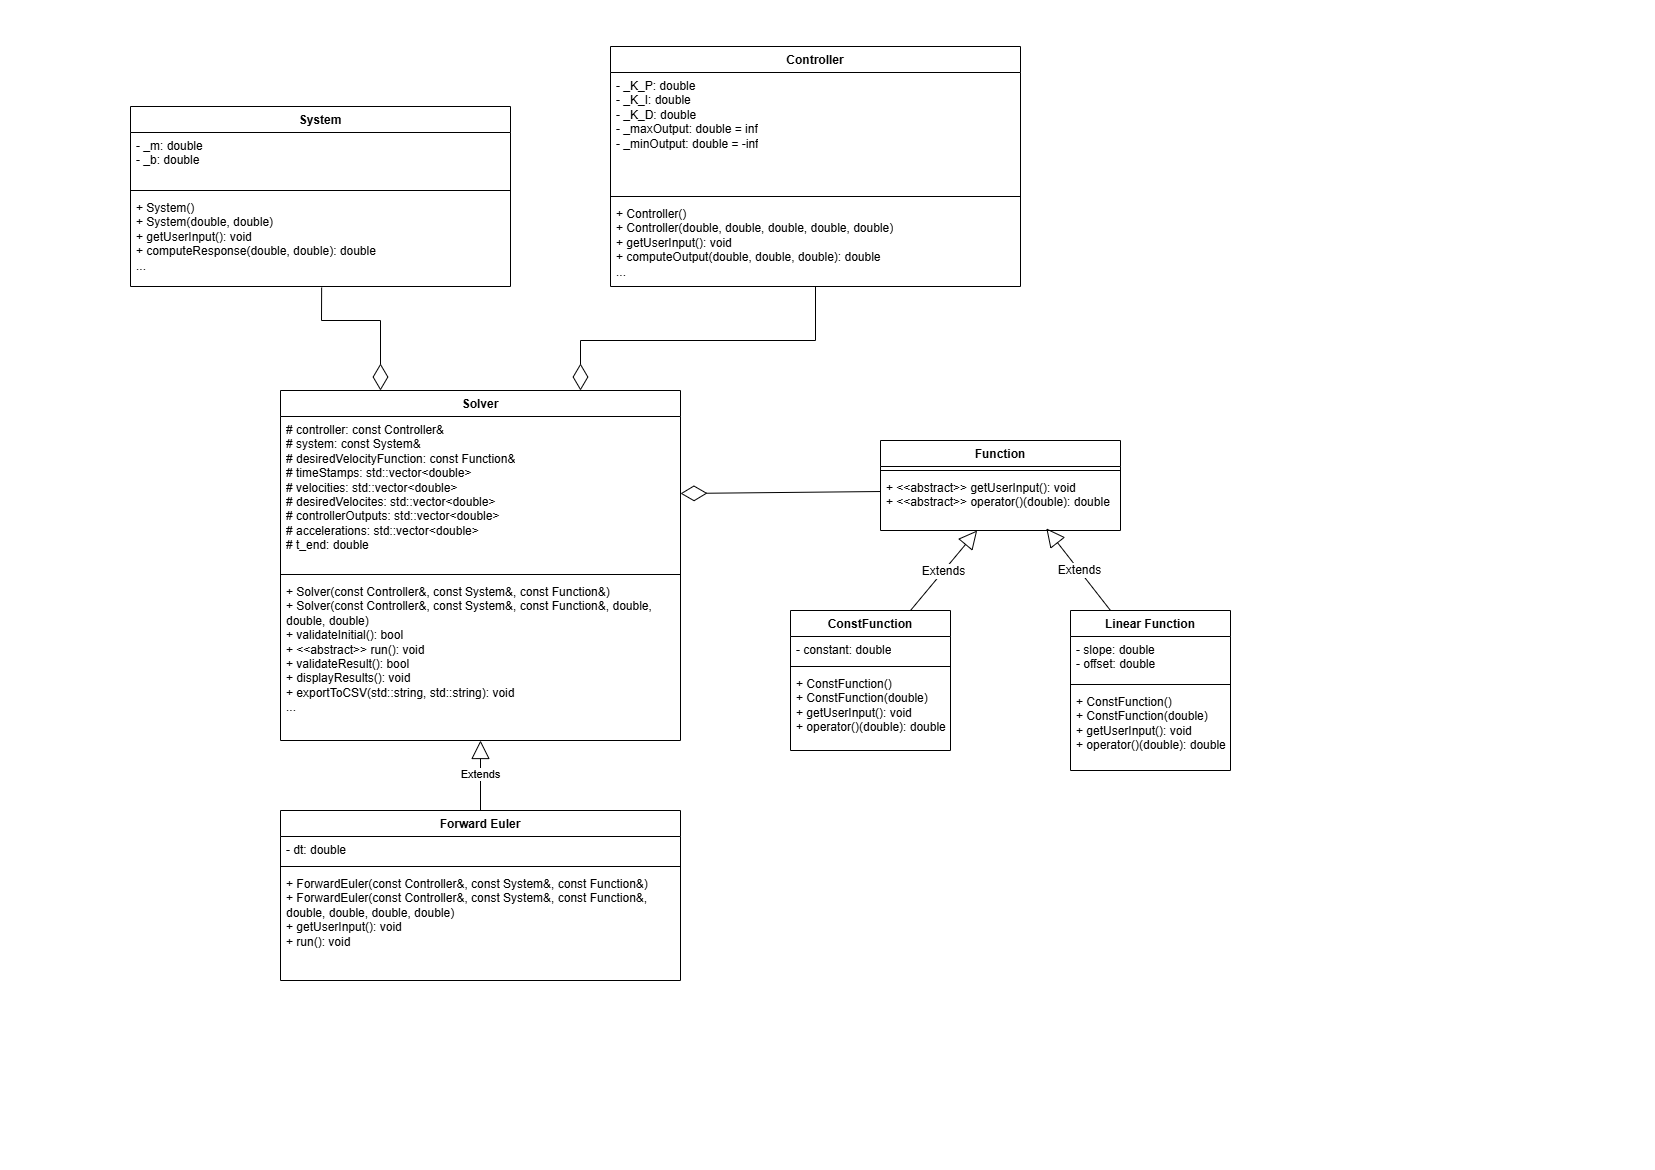

The diagram above was exported from draw.io. Its source (the exported page's mxGraphModel, read from the mxfile embedded in the PNG):
<mxGraphModel dx="2580" dy="1549" grid="1" gridSize="10" guides="1" tooltips="1" connect="1" arrows="1" fold="1" page="1" pageScale="1" pageWidth="827" pageHeight="1169" math="0" shadow="0">
  <root>
    <mxCell id="0" />
    <mxCell id="1" parent="0" />
    <mxCell id="tkdTm_HXWT9xxOKf0EBU-1" value="System" style="swimlane;fontStyle=1;align=center;verticalAlign=top;childLayout=stackLayout;horizontal=1;startSize=26;horizontalStack=0;resizeParent=1;resizeParentMax=0;resizeLast=0;collapsible=1;marginBottom=0;whiteSpace=wrap;html=1;" parent="1" vertex="1">
      <mxGeometry x="130" y="106" width="380" height="180" as="geometry" />
    </mxCell>
    <mxCell id="tkdTm_HXWT9xxOKf0EBU-2" value="- _m: double&lt;div&gt;- _b: double&lt;/div&gt;" style="text;strokeColor=none;fillColor=none;align=left;verticalAlign=top;spacingLeft=4;spacingRight=4;overflow=hidden;rotatable=0;points=[[0,0.5],[1,0.5]];portConstraint=eastwest;whiteSpace=wrap;html=1;" parent="tkdTm_HXWT9xxOKf0EBU-1" vertex="1">
      <mxGeometry y="26" width="380" height="54" as="geometry" />
    </mxCell>
    <mxCell id="tkdTm_HXWT9xxOKf0EBU-3" value="" style="line;strokeWidth=1;fillColor=none;align=left;verticalAlign=middle;spacingTop=-1;spacingLeft=3;spacingRight=3;rotatable=0;labelPosition=right;points=[];portConstraint=eastwest;strokeColor=inherit;" parent="tkdTm_HXWT9xxOKf0EBU-1" vertex="1">
      <mxGeometry y="80" width="380" height="8" as="geometry" />
    </mxCell>
    <mxCell id="tkdTm_HXWT9xxOKf0EBU-4" value="&lt;div&gt;+ System()&lt;br&gt;+ System(double, double)&lt;/div&gt;&lt;div&gt;&lt;div&gt;+ getUserInput(): void&lt;/div&gt;&lt;/div&gt;&lt;div&gt;&lt;span style=&quot;background-color: transparent; color: light-dark(rgb(0, 0, 0), rgb(255, 255, 255));&quot;&gt;+ computeResponse(double, double): double&lt;br&gt;...&lt;/span&gt;&lt;/div&gt;&lt;div&gt;&lt;span style=&quot;background-color: transparent; color: light-dark(rgb(0, 0, 0), rgb(255, 255, 255));&quot;&gt;&lt;br&gt;&lt;/span&gt;&lt;/div&gt;" style="text;strokeColor=none;fillColor=none;align=left;verticalAlign=top;spacingLeft=4;spacingRight=4;overflow=hidden;rotatable=0;points=[[0,0.5],[1,0.5]];portConstraint=eastwest;whiteSpace=wrap;html=1;" parent="tkdTm_HXWT9xxOKf0EBU-1" vertex="1">
      <mxGeometry y="88" width="380" height="92" as="geometry" />
    </mxCell>
    <mxCell id="tkdTm_HXWT9xxOKf0EBU-5" value="Controller" style="swimlane;fontStyle=1;align=center;verticalAlign=top;childLayout=stackLayout;horizontal=1;startSize=26;horizontalStack=0;resizeParent=1;resizeParentMax=0;resizeLast=0;collapsible=1;marginBottom=0;whiteSpace=wrap;html=1;" parent="1" vertex="1">
      <mxGeometry x="610" y="46" width="410" height="240" as="geometry" />
    </mxCell>
    <mxCell id="tkdTm_HXWT9xxOKf0EBU-6" value="- _K_P: double&lt;br&gt;- _K_I: double&lt;div&gt;- _K_D: double&lt;/div&gt;&lt;div&gt;- _maxOutput: double = inf&lt;/div&gt;&lt;div&gt;- _minOutput: double = -inf&lt;/div&gt;&lt;div&gt;&lt;div&gt;&lt;br&gt;&lt;/div&gt;&lt;/div&gt;" style="text;strokeColor=none;fillColor=none;align=left;verticalAlign=top;spacingLeft=4;spacingRight=4;overflow=hidden;rotatable=0;points=[[0,0.5],[1,0.5]];portConstraint=eastwest;whiteSpace=wrap;html=1;" parent="tkdTm_HXWT9xxOKf0EBU-5" vertex="1">
      <mxGeometry y="26" width="410" height="120" as="geometry" />
    </mxCell>
    <mxCell id="tkdTm_HXWT9xxOKf0EBU-7" value="" style="line;strokeWidth=1;fillColor=none;align=left;verticalAlign=middle;spacingTop=-1;spacingLeft=3;spacingRight=3;rotatable=0;labelPosition=right;points=[];portConstraint=eastwest;strokeColor=inherit;" parent="tkdTm_HXWT9xxOKf0EBU-5" vertex="1">
      <mxGeometry y="146" width="410" height="8" as="geometry" />
    </mxCell>
    <mxCell id="tkdTm_HXWT9xxOKf0EBU-8" value="&lt;div&gt;+ Controller()&lt;br&gt;+ Controller(double, double, double, double, double)&lt;/div&gt;&lt;div&gt;+ getUserInput(): void&lt;/div&gt;+ computeOutput(double, double, double): double&lt;div&gt;...&lt;/div&gt;" style="text;strokeColor=none;fillColor=none;align=left;verticalAlign=top;spacingLeft=4;spacingRight=4;overflow=hidden;rotatable=0;points=[[0,0.5],[1,0.5]];portConstraint=eastwest;whiteSpace=wrap;html=1;" parent="tkdTm_HXWT9xxOKf0EBU-5" vertex="1">
      <mxGeometry y="154" width="410" height="86" as="geometry" />
    </mxCell>
    <mxCell id="tkdTm_HXWT9xxOKf0EBU-21" value="Solver" style="swimlane;fontStyle=1;align=center;verticalAlign=top;childLayout=stackLayout;horizontal=1;startSize=26;horizontalStack=0;resizeParent=1;resizeParentMax=0;resizeLast=0;collapsible=1;marginBottom=0;whiteSpace=wrap;html=1;" parent="1" vertex="1">
      <mxGeometry x="280" y="390" width="400" height="350" as="geometry" />
    </mxCell>
    <mxCell id="tkdTm_HXWT9xxOKf0EBU-22" value="&lt;div&gt;&lt;span style=&quot;background-color: transparent; color: light-dark(rgb(0, 0, 0), rgb(255, 255, 255));&quot;&gt;# controller: const Controller&amp;amp;&lt;/span&gt;&lt;/div&gt;&lt;div&gt;# system: const System&amp;amp;&lt;/div&gt;&lt;div&gt;# desiredVelocityFunction: const Function&amp;amp;&lt;/div&gt;# timeStamps: std::vector&amp;lt;double&amp;gt;&lt;div&gt;# velocities:&lt;span style=&quot;background-color: transparent; color: light-dark(rgb(0, 0, 0), rgb(255, 255, 255));&quot;&gt;&amp;nbsp;std::vector&amp;lt;double&amp;gt;&lt;/span&gt;&lt;/div&gt;&lt;div&gt;# desiredVelocites: std::vector&amp;lt;double&amp;gt;&lt;div&gt;# controllerOutputs:&lt;span style=&quot;background-color: transparent; color: light-dark(rgb(0, 0, 0), rgb(255, 255, 255));&quot;&gt;&amp;nbsp;std::vector&amp;lt;double&amp;gt;&lt;/span&gt;&lt;/div&gt;&lt;/div&gt;&lt;div&gt;# accelerations: std::vector&amp;lt;double&amp;gt;&lt;/div&gt;&lt;div&gt;# t_end: double&lt;/div&gt;" style="text;strokeColor=none;fillColor=none;align=left;verticalAlign=top;spacingLeft=4;spacingRight=4;overflow=hidden;rotatable=0;points=[[0,0.5],[1,0.5]];portConstraint=eastwest;whiteSpace=wrap;html=1;" parent="tkdTm_HXWT9xxOKf0EBU-21" vertex="1">
      <mxGeometry y="26" width="400" height="154" as="geometry" />
    </mxCell>
    <mxCell id="tkdTm_HXWT9xxOKf0EBU-23" value="" style="line;strokeWidth=1;fillColor=none;align=left;verticalAlign=middle;spacingTop=-1;spacingLeft=3;spacingRight=3;rotatable=0;labelPosition=right;points=[];portConstraint=eastwest;strokeColor=inherit;" parent="tkdTm_HXWT9xxOKf0EBU-21" vertex="1">
      <mxGeometry y="180" width="400" height="8" as="geometry" />
    </mxCell>
    <mxCell id="tkdTm_HXWT9xxOKf0EBU-24" value="&lt;div&gt;&lt;span style=&quot;background-color: initial;&quot;&gt;+ Solver(const Controller&amp;amp;, const System&amp;amp;, const Function&amp;amp;)&lt;br&gt;&lt;/span&gt;&lt;/div&gt;+ Solver(const Controller&amp;amp;, const System&amp;amp;, const Function&amp;amp;, double, double, double)&lt;br&gt;&lt;div&gt;&lt;span style=&quot;background-color: transparent; color: light-dark(rgb(0, 0, 0), rgb(255, 255, 255));&quot;&gt;+ validateInitial(): bool&lt;/span&gt;&lt;/div&gt;&lt;div&gt;+ &amp;lt;&amp;lt;abstract&amp;gt;&amp;gt; run(): void&lt;/div&gt;&lt;div&gt;+ validateResult(): bool&lt;/div&gt;&lt;div&gt;+ displayResults(): void&lt;/div&gt;&lt;div&gt;+ exportToCSV(std::string, std::string): void&lt;/div&gt;&lt;div&gt;...&lt;/div&gt;" style="text;strokeColor=none;fillColor=none;align=left;verticalAlign=top;spacingLeft=4;spacingRight=4;overflow=hidden;rotatable=0;points=[[0,0.5],[1,0.5]];portConstraint=eastwest;whiteSpace=wrap;html=1;" parent="tkdTm_HXWT9xxOKf0EBU-21" vertex="1">
      <mxGeometry y="188" width="400" height="162" as="geometry" />
    </mxCell>
    <mxCell id="tkdTm_HXWT9xxOKf0EBU-33" value="" style="endArrow=diamondThin;endFill=0;endSize=24;html=1;rounded=0;entryX=0.75;entryY=0;entryDx=0;entryDy=0;" parent="1" source="tkdTm_HXWT9xxOKf0EBU-8" target="tkdTm_HXWT9xxOKf0EBU-21" edge="1">
      <mxGeometry width="160" relative="1" as="geometry">
        <mxPoint x="820" y="310" as="sourcePoint" />
        <mxPoint x="815" y="350" as="targetPoint" />
        <Array as="points">
          <mxPoint x="815" y="340" />
          <mxPoint x="580" y="340" />
        </Array>
      </mxGeometry>
    </mxCell>
    <mxCell id="tkdTm_HXWT9xxOKf0EBU-40" value="Extends" style="endArrow=block;endSize=16;endFill=0;html=1;rounded=0;exitX=0.5;exitY=0;exitDx=0;exitDy=0;" parent="1" source="Iid1gZr_vrMCAkBMqr9Y-4" target="tkdTm_HXWT9xxOKf0EBU-24" edge="1">
      <mxGeometry width="160" relative="1" as="geometry">
        <mxPoint x="490.0000000000002" y="789.9999999999998" as="sourcePoint" />
        <mxPoint x="500" y="690" as="targetPoint" />
      </mxGeometry>
    </mxCell>
    <mxCell id="Iid1gZr_vrMCAkBMqr9Y-2" value="" style="endArrow=diamondThin;endFill=0;endSize=24;html=1;rounded=0;exitX=0.503;exitY=1.011;exitDx=0;exitDy=0;exitPerimeter=0;entryX=0.25;entryY=0;entryDx=0;entryDy=0;" parent="1" source="tkdTm_HXWT9xxOKf0EBU-4" target="tkdTm_HXWT9xxOKf0EBU-21" edge="1">
      <mxGeometry width="160" relative="1" as="geometry">
        <mxPoint x="320" y="300" as="sourcePoint" />
        <mxPoint x="380" y="350" as="targetPoint" />
        <Array as="points">
          <mxPoint x="321" y="320" />
          <mxPoint x="380" y="320" />
        </Array>
      </mxGeometry>
    </mxCell>
    <mxCell id="Iid1gZr_vrMCAkBMqr9Y-4" value="Forward Euler" style="swimlane;fontStyle=1;align=center;verticalAlign=top;childLayout=stackLayout;horizontal=1;startSize=26;horizontalStack=0;resizeParent=1;resizeParentMax=0;resizeLast=0;collapsible=1;marginBottom=0;whiteSpace=wrap;html=1;" parent="1" vertex="1">
      <mxGeometry x="280" y="810" width="400" height="170" as="geometry" />
    </mxCell>
    <mxCell id="Iid1gZr_vrMCAkBMqr9Y-5" value="- dt: double" style="text;strokeColor=none;fillColor=none;align=left;verticalAlign=top;spacingLeft=4;spacingRight=4;overflow=hidden;rotatable=0;points=[[0,0.5],[1,0.5]];portConstraint=eastwest;whiteSpace=wrap;html=1;" parent="Iid1gZr_vrMCAkBMqr9Y-4" vertex="1">
      <mxGeometry y="26" width="400" height="26" as="geometry" />
    </mxCell>
    <mxCell id="Iid1gZr_vrMCAkBMqr9Y-6" value="" style="line;strokeWidth=1;fillColor=none;align=left;verticalAlign=middle;spacingTop=-1;spacingLeft=3;spacingRight=3;rotatable=0;labelPosition=right;points=[];portConstraint=eastwest;strokeColor=inherit;" parent="Iid1gZr_vrMCAkBMqr9Y-4" vertex="1">
      <mxGeometry y="52" width="400" height="8" as="geometry" />
    </mxCell>
    <mxCell id="Iid1gZr_vrMCAkBMqr9Y-7" value="+ ForwardEuler(const Controller&amp;amp;, const System&amp;amp;, const Function&amp;amp;)&lt;div&gt;+ ForwardEuler(const Controller&amp;amp;, const System&amp;amp;, const Function&amp;amp;, double, double, double, double)&lt;/div&gt;&lt;div&gt;+ getUserInput(): void&lt;br&gt;&lt;div&gt;+ run(): void&lt;/div&gt;&lt;/div&gt;" style="text;strokeColor=none;fillColor=none;align=left;verticalAlign=top;spacingLeft=4;spacingRight=4;overflow=hidden;rotatable=0;points=[[0,0.5],[1,0.5]];portConstraint=eastwest;whiteSpace=wrap;html=1;" parent="Iid1gZr_vrMCAkBMqr9Y-4" vertex="1">
      <mxGeometry y="60" width="400" height="110" as="geometry" />
    </mxCell>
    <mxCell id="FLlEVU0yU6Uz3dPbhja0-1" value="Function" style="swimlane;fontStyle=1;align=center;verticalAlign=top;childLayout=stackLayout;horizontal=1;startSize=26;horizontalStack=0;resizeParent=1;resizeParentMax=0;resizeLast=0;collapsible=1;marginBottom=0;whiteSpace=wrap;html=1;" vertex="1" parent="1">
      <mxGeometry x="880" y="440" width="240" height="90" as="geometry" />
    </mxCell>
    <mxCell id="FLlEVU0yU6Uz3dPbhja0-3" value="" style="line;strokeWidth=1;fillColor=none;align=left;verticalAlign=middle;spacingTop=-1;spacingLeft=3;spacingRight=3;rotatable=0;labelPosition=right;points=[];portConstraint=eastwest;strokeColor=inherit;" vertex="1" parent="FLlEVU0yU6Uz3dPbhja0-1">
      <mxGeometry y="26" width="240" height="8" as="geometry" />
    </mxCell>
    <mxCell id="FLlEVU0yU6Uz3dPbhja0-4" value="+ &amp;lt;&amp;lt;abstract&amp;gt;&amp;gt; getUserInput(): void&lt;br&gt;+ &amp;lt;&amp;lt;abstract&amp;gt;&amp;gt; operator()(double): double" style="text;strokeColor=none;fillColor=none;align=left;verticalAlign=top;spacingLeft=4;spacingRight=4;overflow=hidden;rotatable=0;points=[[0,0.5],[1,0.5]];portConstraint=eastwest;whiteSpace=wrap;html=1;" vertex="1" parent="FLlEVU0yU6Uz3dPbhja0-1">
      <mxGeometry y="34" width="240" height="56" as="geometry" />
    </mxCell>
    <mxCell id="FLlEVU0yU6Uz3dPbhja0-5" value="ConstFunction" style="swimlane;fontStyle=1;align=center;verticalAlign=top;childLayout=stackLayout;horizontal=1;startSize=26;horizontalStack=0;resizeParent=1;resizeParentMax=0;resizeLast=0;collapsible=1;marginBottom=0;whiteSpace=wrap;html=1;" vertex="1" parent="1">
      <mxGeometry x="790" y="610" width="160" height="140" as="geometry" />
    </mxCell>
    <mxCell id="FLlEVU0yU6Uz3dPbhja0-6" value="- constant: double" style="text;strokeColor=none;fillColor=none;align=left;verticalAlign=top;spacingLeft=4;spacingRight=4;overflow=hidden;rotatable=0;points=[[0,0.5],[1,0.5]];portConstraint=eastwest;whiteSpace=wrap;html=1;" vertex="1" parent="FLlEVU0yU6Uz3dPbhja0-5">
      <mxGeometry y="26" width="160" height="26" as="geometry" />
    </mxCell>
    <mxCell id="FLlEVU0yU6Uz3dPbhja0-7" value="" style="line;strokeWidth=1;fillColor=none;align=left;verticalAlign=middle;spacingTop=-1;spacingLeft=3;spacingRight=3;rotatable=0;labelPosition=right;points=[];portConstraint=eastwest;strokeColor=inherit;" vertex="1" parent="FLlEVU0yU6Uz3dPbhja0-5">
      <mxGeometry y="52" width="160" height="8" as="geometry" />
    </mxCell>
    <mxCell id="FLlEVU0yU6Uz3dPbhja0-8" value="+ ConstFunction()&lt;div&gt;+ ConstFunction(double)&lt;/div&gt;&lt;div&gt;+ getUserInput(): void&lt;/div&gt;&lt;div&gt;+ operator()(double): double&lt;/div&gt;" style="text;strokeColor=none;fillColor=none;align=left;verticalAlign=top;spacingLeft=4;spacingRight=4;overflow=hidden;rotatable=0;points=[[0,0.5],[1,0.5]];portConstraint=eastwest;whiteSpace=wrap;html=1;" vertex="1" parent="FLlEVU0yU6Uz3dPbhja0-5">
      <mxGeometry y="60" width="160" height="80" as="geometry" />
    </mxCell>
    <mxCell id="FLlEVU0yU6Uz3dPbhja0-9" value="Linear Function" style="swimlane;fontStyle=1;align=center;verticalAlign=top;childLayout=stackLayout;horizontal=1;startSize=26;horizontalStack=0;resizeParent=1;resizeParentMax=0;resizeLast=0;collapsible=1;marginBottom=0;whiteSpace=wrap;html=1;" vertex="1" parent="1">
      <mxGeometry x="1070" y="610" width="160" height="160" as="geometry" />
    </mxCell>
    <mxCell id="FLlEVU0yU6Uz3dPbhja0-10" value="- slope: double&lt;div&gt;- offset: double&lt;/div&gt;" style="text;strokeColor=none;fillColor=none;align=left;verticalAlign=top;spacingLeft=4;spacingRight=4;overflow=hidden;rotatable=0;points=[[0,0.5],[1,0.5]];portConstraint=eastwest;whiteSpace=wrap;html=1;" vertex="1" parent="FLlEVU0yU6Uz3dPbhja0-9">
      <mxGeometry y="26" width="160" height="44" as="geometry" />
    </mxCell>
    <mxCell id="FLlEVU0yU6Uz3dPbhja0-11" value="" style="line;strokeWidth=1;fillColor=none;align=left;verticalAlign=middle;spacingTop=-1;spacingLeft=3;spacingRight=3;rotatable=0;labelPosition=right;points=[];portConstraint=eastwest;strokeColor=inherit;" vertex="1" parent="FLlEVU0yU6Uz3dPbhja0-9">
      <mxGeometry y="70" width="160" height="8" as="geometry" />
    </mxCell>
    <mxCell id="FLlEVU0yU6Uz3dPbhja0-12" value="+ ConstFunction()&lt;div&gt;+ ConstFunction(double)&lt;/div&gt;&lt;div&gt;+ getUserInput(): void&lt;/div&gt;&lt;div&gt;+ operator()(double): double&lt;/div&gt;" style="text;strokeColor=none;fillColor=none;align=left;verticalAlign=top;spacingLeft=4;spacingRight=4;overflow=hidden;rotatable=0;points=[[0,0.5],[1,0.5]];portConstraint=eastwest;whiteSpace=wrap;html=1;" vertex="1" parent="FLlEVU0yU6Uz3dPbhja0-9">
      <mxGeometry y="78" width="160" height="82" as="geometry" />
    </mxCell>
    <mxCell id="FLlEVU0yU6Uz3dPbhja0-13" value="Extends" style="endArrow=block;endSize=16;endFill=0;html=1;rounded=0;fontSize=12;curved=1;exitX=0.75;exitY=0;exitDx=0;exitDy=0;" edge="1" parent="1" source="FLlEVU0yU6Uz3dPbhja0-5" target="FLlEVU0yU6Uz3dPbhja0-4">
      <mxGeometry width="160" relative="1" as="geometry">
        <mxPoint x="870" y="580" as="sourcePoint" />
        <mxPoint x="1030" y="580" as="targetPoint" />
      </mxGeometry>
    </mxCell>
    <mxCell id="FLlEVU0yU6Uz3dPbhja0-14" value="Extends" style="endArrow=block;endSize=16;endFill=0;html=1;rounded=0;fontSize=12;curved=1;exitX=0.25;exitY=0;exitDx=0;exitDy=0;entryX=0.691;entryY=0.962;entryDx=0;entryDy=0;entryPerimeter=0;" edge="1" parent="1" source="FLlEVU0yU6Uz3dPbhja0-9" target="FLlEVU0yU6Uz3dPbhja0-4">
      <mxGeometry width="160" relative="1" as="geometry">
        <mxPoint x="1030" y="580" as="sourcePoint" />
        <mxPoint x="1034" y="529" as="targetPoint" />
      </mxGeometry>
    </mxCell>
    <mxCell id="FLlEVU0yU6Uz3dPbhja0-15" value="" style="endArrow=diamondThin;endFill=0;endSize=24;html=1;rounded=0;fontSize=12;curved=1;entryX=1;entryY=0.5;entryDx=0;entryDy=0;exitX=0;exitY=0.304;exitDx=0;exitDy=0;exitPerimeter=0;" edge="1" parent="1" source="FLlEVU0yU6Uz3dPbhja0-4" target="tkdTm_HXWT9xxOKf0EBU-22">
      <mxGeometry width="160" relative="1" as="geometry">
        <mxPoint x="720" y="460" as="sourcePoint" />
        <mxPoint x="880" y="460" as="targetPoint" />
      </mxGeometry>
    </mxCell>
  </root>
</mxGraphModel>